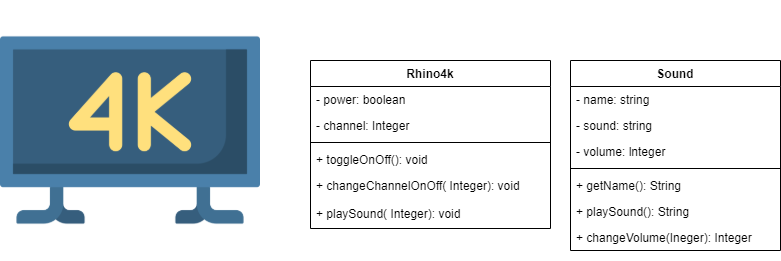

The diagram above was exported from draw.io. Its source (the exported page's mxGraphModel, read from the mxfile embedded in the PNG):
<mxGraphModel dx="1108" dy="401" grid="1" gridSize="10" guides="1" tooltips="1" connect="1" arrows="1" fold="1" page="1" pageScale="1" pageWidth="850" pageHeight="1100" math="0" shadow="0">
  <root>
    <mxCell id="0" />
    <mxCell id="1" parent="0" />
    <mxCell id="g7_P6QZ0NWKi03ajpl0b-1" value="" style="shape=image;verticalLabelPosition=bottom;labelBackgroundColor=#ffffff;verticalAlign=top;aspect=fixed;imageAspect=0;image=data:image/png,(base64 omitted: 14372 chars);" vertex="1" parent="1">
      <mxGeometry width="260" height="260" as="geometry" />
    </mxCell>
    <mxCell id="g7_P6QZ0NWKi03ajpl0b-6" value="Rhino4k" style="swimlane;fontStyle=1;align=center;verticalAlign=top;childLayout=stackLayout;horizontal=1;startSize=26;horizontalStack=0;resizeParent=1;resizeParentMax=0;resizeLast=0;collapsible=1;marginBottom=0;" vertex="1" parent="1">
      <mxGeometry x="310" y="60" width="240" height="168" as="geometry" />
    </mxCell>
    <mxCell id="g7_P6QZ0NWKi03ajpl0b-7" value="- power: boolean" style="text;strokeColor=none;fillColor=none;align=left;verticalAlign=top;spacingLeft=4;spacingRight=4;overflow=hidden;rotatable=0;points=[[0,0.5],[1,0.5]];portConstraint=eastwest;" vertex="1" parent="g7_P6QZ0NWKi03ajpl0b-6">
      <mxGeometry y="26" width="240" height="26" as="geometry" />
    </mxCell>
    <mxCell id="g7_P6QZ0NWKi03ajpl0b-14" value="- channel: Integer" style="text;strokeColor=none;fillColor=none;align=left;verticalAlign=top;spacingLeft=4;spacingRight=4;overflow=hidden;rotatable=0;points=[[0,0.5],[1,0.5]];portConstraint=eastwest;" vertex="1" parent="g7_P6QZ0NWKi03ajpl0b-6">
      <mxGeometry y="52" width="240" height="26" as="geometry" />
    </mxCell>
    <mxCell id="g7_P6QZ0NWKi03ajpl0b-8" value="" style="line;strokeWidth=1;fillColor=none;align=left;verticalAlign=middle;spacingTop=-1;spacingLeft=3;spacingRight=3;rotatable=0;labelPosition=right;points=[];portConstraint=eastwest;" vertex="1" parent="g7_P6QZ0NWKi03ajpl0b-6">
      <mxGeometry y="78" width="240" height="8" as="geometry" />
    </mxCell>
    <mxCell id="g7_P6QZ0NWKi03ajpl0b-9" value="+ toggleOnOff(): void" style="text;strokeColor=none;fillColor=none;align=left;verticalAlign=top;spacingLeft=4;spacingRight=4;overflow=hidden;rotatable=0;points=[[0,0.5],[1,0.5]];portConstraint=eastwest;" vertex="1" parent="g7_P6QZ0NWKi03ajpl0b-6">
      <mxGeometry y="86" width="240" height="26" as="geometry" />
    </mxCell>
    <mxCell id="g7_P6QZ0NWKi03ajpl0b-15" value="+ changeChannelOnOff( Integer): void" style="text;strokeColor=none;fillColor=none;align=left;verticalAlign=top;spacingLeft=4;spacingRight=4;overflow=hidden;rotatable=0;points=[[0,0.5],[1,0.5]];portConstraint=eastwest;" vertex="1" parent="g7_P6QZ0NWKi03ajpl0b-6">
      <mxGeometry y="112" width="240" height="28" as="geometry" />
    </mxCell>
    <mxCell id="g7_P6QZ0NWKi03ajpl0b-16" value="+ playSound( Integer): void" style="text;strokeColor=none;fillColor=none;align=left;verticalAlign=top;spacingLeft=4;spacingRight=4;overflow=hidden;rotatable=0;points=[[0,0.5],[1,0.5]];portConstraint=eastwest;" vertex="1" parent="g7_P6QZ0NWKi03ajpl0b-6">
      <mxGeometry y="140" width="240" height="28" as="geometry" />
    </mxCell>
    <mxCell id="g7_P6QZ0NWKi03ajpl0b-17" value="Sound" style="swimlane;fontStyle=1;align=center;verticalAlign=top;childLayout=stackLayout;horizontal=1;startSize=26;horizontalStack=0;resizeParent=1;resizeParentMax=0;resizeLast=0;collapsible=1;marginBottom=0;" vertex="1" parent="1">
      <mxGeometry x="570" y="60" width="210" height="190" as="geometry" />
    </mxCell>
    <mxCell id="g7_P6QZ0NWKi03ajpl0b-18" value="- name: string" style="text;strokeColor=none;fillColor=none;align=left;verticalAlign=top;spacingLeft=4;spacingRight=4;overflow=hidden;rotatable=0;points=[[0,0.5],[1,0.5]];portConstraint=eastwest;" vertex="1" parent="g7_P6QZ0NWKi03ajpl0b-17">
      <mxGeometry y="26" width="210" height="26" as="geometry" />
    </mxCell>
    <mxCell id="g7_P6QZ0NWKi03ajpl0b-21" value="- sound: string" style="text;strokeColor=none;fillColor=none;align=left;verticalAlign=top;spacingLeft=4;spacingRight=4;overflow=hidden;rotatable=0;points=[[0,0.5],[1,0.5]];portConstraint=eastwest;" vertex="1" parent="g7_P6QZ0NWKi03ajpl0b-17">
      <mxGeometry y="52" width="210" height="26" as="geometry" />
    </mxCell>
    <mxCell id="g7_P6QZ0NWKi03ajpl0b-22" value="- volume: lnteger" style="text;strokeColor=none;fillColor=none;align=left;verticalAlign=top;spacingLeft=4;spacingRight=4;overflow=hidden;rotatable=0;points=[[0,0.5],[1,0.5]];portConstraint=eastwest;" vertex="1" parent="g7_P6QZ0NWKi03ajpl0b-17">
      <mxGeometry y="78" width="210" height="26" as="geometry" />
    </mxCell>
    <mxCell id="g7_P6QZ0NWKi03ajpl0b-19" value="" style="line;strokeWidth=1;fillColor=none;align=left;verticalAlign=middle;spacingTop=-1;spacingLeft=3;spacingRight=3;rotatable=0;labelPosition=right;points=[];portConstraint=eastwest;" vertex="1" parent="g7_P6QZ0NWKi03ajpl0b-17">
      <mxGeometry y="104" width="210" height="8" as="geometry" />
    </mxCell>
    <mxCell id="g7_P6QZ0NWKi03ajpl0b-20" value="+ getName(): String" style="text;strokeColor=none;fillColor=none;align=left;verticalAlign=top;spacingLeft=4;spacingRight=4;overflow=hidden;rotatable=0;points=[[0,0.5],[1,0.5]];portConstraint=eastwest;" vertex="1" parent="g7_P6QZ0NWKi03ajpl0b-17">
      <mxGeometry y="112" width="210" height="26" as="geometry" />
    </mxCell>
    <mxCell id="g7_P6QZ0NWKi03ajpl0b-23" value="+ playSound(): String" style="text;strokeColor=none;fillColor=none;align=left;verticalAlign=top;spacingLeft=4;spacingRight=4;overflow=hidden;rotatable=0;points=[[0,0.5],[1,0.5]];portConstraint=eastwest;" vertex="1" parent="g7_P6QZ0NWKi03ajpl0b-17">
      <mxGeometry y="138" width="210" height="26" as="geometry" />
    </mxCell>
    <mxCell id="g7_P6QZ0NWKi03ajpl0b-24" value="+ changeVolume(Ineger): Integer" style="text;strokeColor=none;fillColor=none;align=left;verticalAlign=top;spacingLeft=4;spacingRight=4;overflow=hidden;rotatable=0;points=[[0,0.5],[1,0.5]];portConstraint=eastwest;" vertex="1" parent="g7_P6QZ0NWKi03ajpl0b-17">
      <mxGeometry y="164" width="210" height="26" as="geometry" />
    </mxCell>
  </root>
</mxGraphModel>